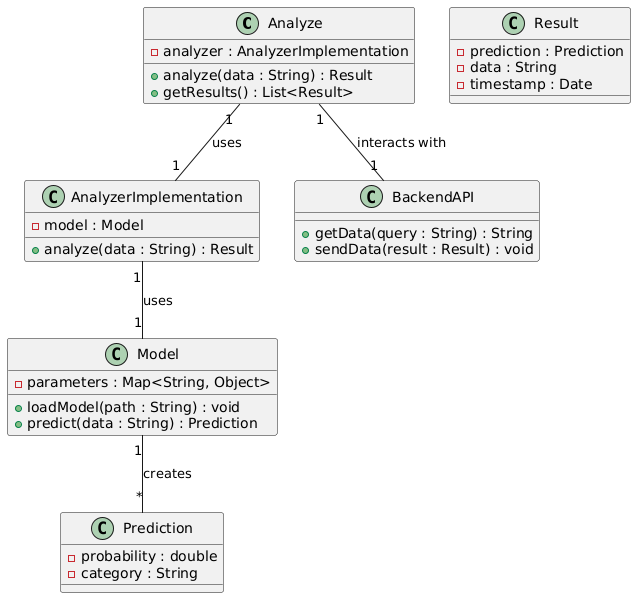

The diagram above was rendered by PlantUML. Its source (embedded in the PNG):
@startuml
class Analyze {
    -analyzer : AnalyzerImplementation
    +analyze(data : String) : Result
    +getResults() : List<Result>
}

class AnalyzerImplementation {
    -model : Model
    +analyze(data : String) : Result
}

class Model {
    -parameters : Map<String, Object>
    +loadModel(path : String) : void
    +predict(data : String) : Prediction
}

class Prediction {
    -probability : double
    -category : String
}

class Result {
    -prediction : Prediction
    -data : String
    -timestamp : Date
}

class BackendAPI {
    +getData(query : String) : String
    +sendData(result : Result) : void
}


Analyze "1" -- "1" AnalyzerImplementation : uses
AnalyzerImplementation "1" -- "1" Model : uses
Model "1" -- "*" Prediction : creates
Analyze "1" -- "1" BackendAPI : interacts with
@enduml